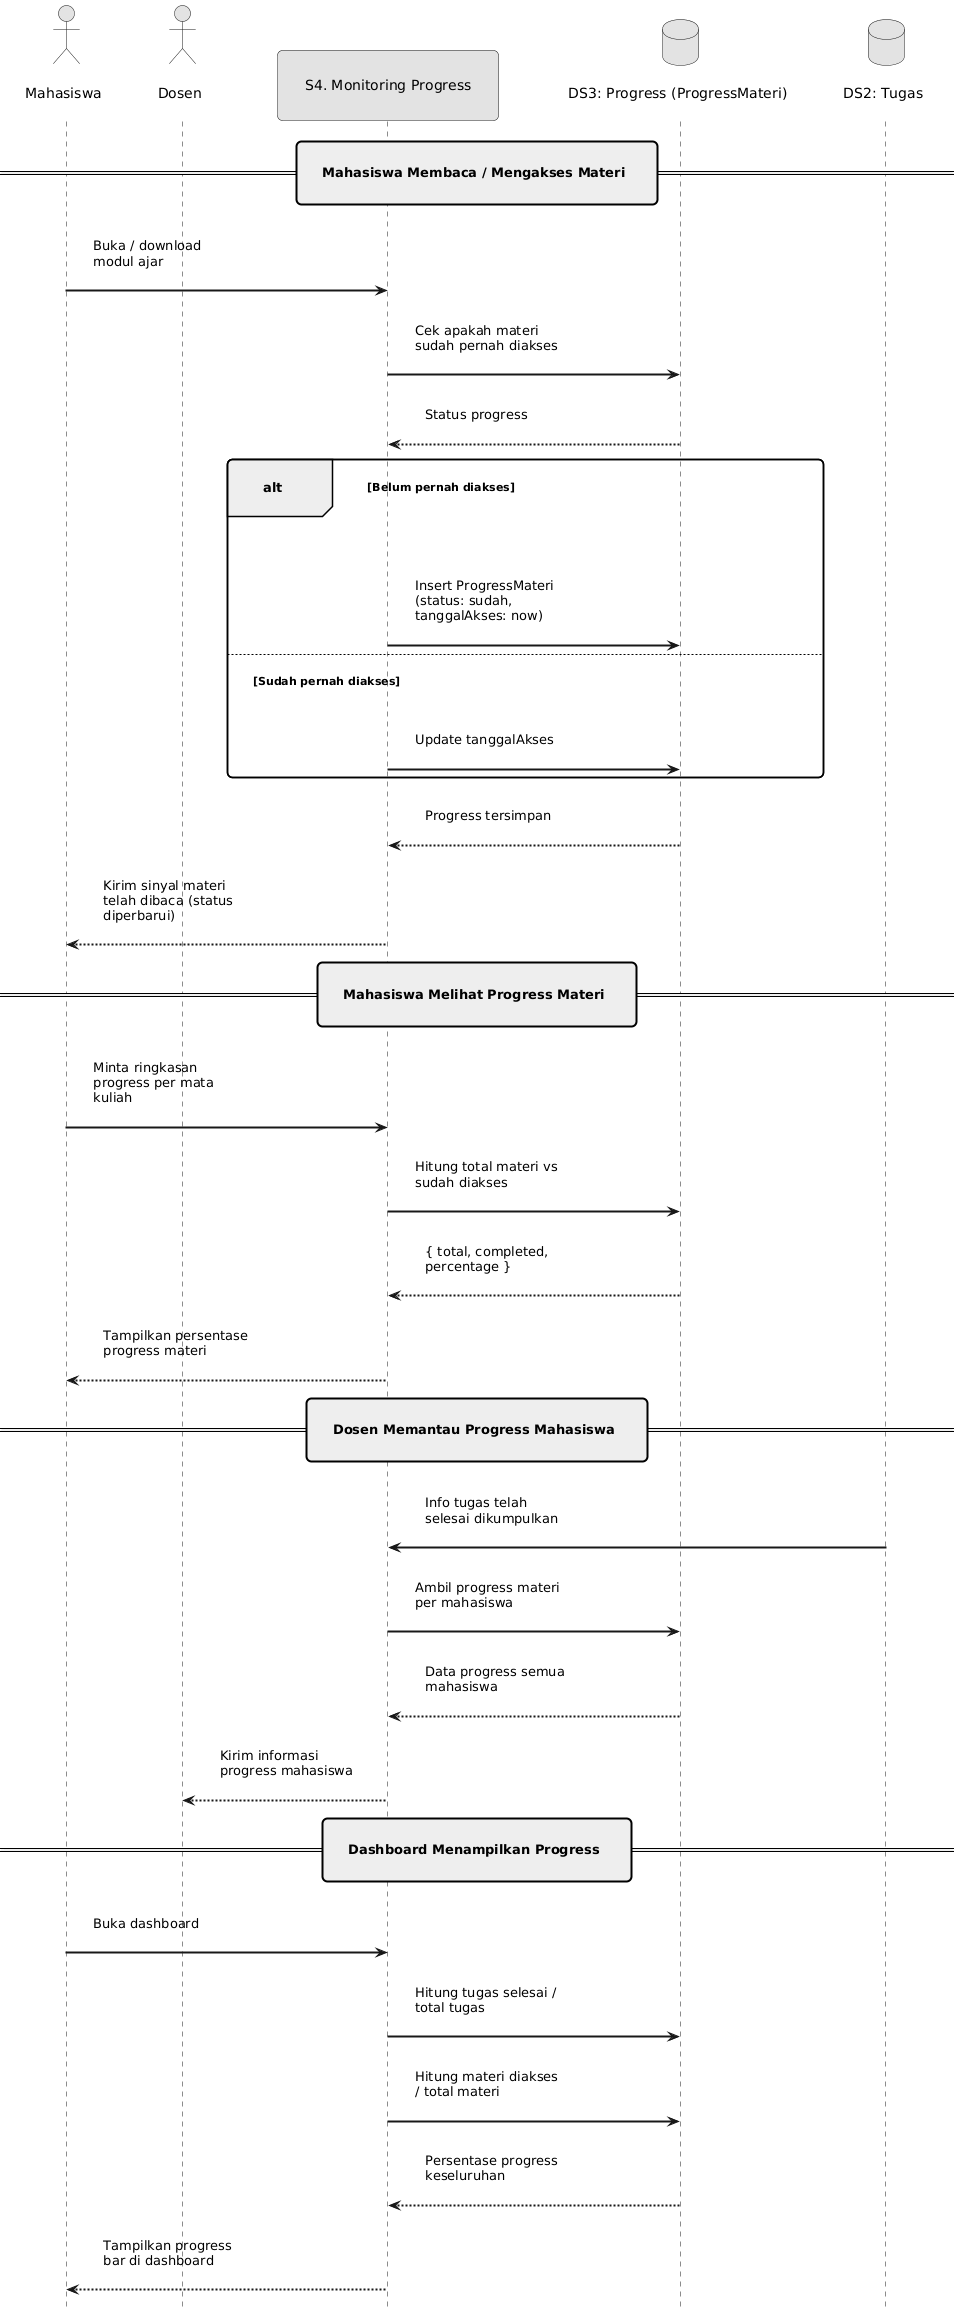

The diagram above was rendered by PlantUML. Its source (embedded in the PNG):
@startuml
hide footbox

skinparam monochrome true
skinparam Padding 20
skinparam ParticipantPadding 40
skinparam sequenceArrowThickness 2
skinparam roundcorner 10
skinparam maxmessagesize 150

actor Mahasiswa
actor Dosen
participant "S4. Monitoring Progress" as MonitorProgress
database "DS3: Progress (ProgressMateri)" as DBProgress
database "DS2: Tugas" as DBTugas

== Mahasiswa Membaca / Mengakses Materi ==

Mahasiswa -> MonitorProgress : Buka / download modul ajar
MonitorProgress -> DBProgress : Cek apakah materi sudah pernah diakses
DBProgress --> MonitorProgress : Status progress
alt Belum pernah diakses
    MonitorProgress -> DBProgress : Insert ProgressMateri (status: sudah, tanggalAkses: now)
else Sudah pernah diakses
    MonitorProgress -> DBProgress : Update tanggalAkses
end
DBProgress --> MonitorProgress : Progress tersimpan
MonitorProgress --> Mahasiswa : Kirim sinyal materi telah dibaca (status diperbarui)

== Mahasiswa Melihat Progress Materi ==

Mahasiswa -> MonitorProgress : Minta ringkasan progress per mata kuliah
MonitorProgress -> DBProgress : Hitung total materi vs sudah diakses
DBProgress --> MonitorProgress : { total, completed, percentage }
MonitorProgress --> Mahasiswa : Tampilkan persentase progress materi

== Dosen Memantau Progress Mahasiswa ==

DBTugas -> MonitorProgress : Info tugas telah selesai dikumpulkan
MonitorProgress -> DBProgress : Ambil progress materi per mahasiswa
DBProgress --> MonitorProgress : Data progress semua mahasiswa
MonitorProgress --> Dosen : Kirim informasi progress mahasiswa

== Dashboard Menampilkan Progress ==

Mahasiswa -> MonitorProgress : Buka dashboard
MonitorProgress -> DBProgress : Hitung tugas selesai / total tugas
MonitorProgress -> DBProgress : Hitung materi diakses / total materi
DBProgress --> MonitorProgress : Persentase progress keseluruhan
MonitorProgress --> Mahasiswa : Tampilkan progress bar di dashboard
@enduml